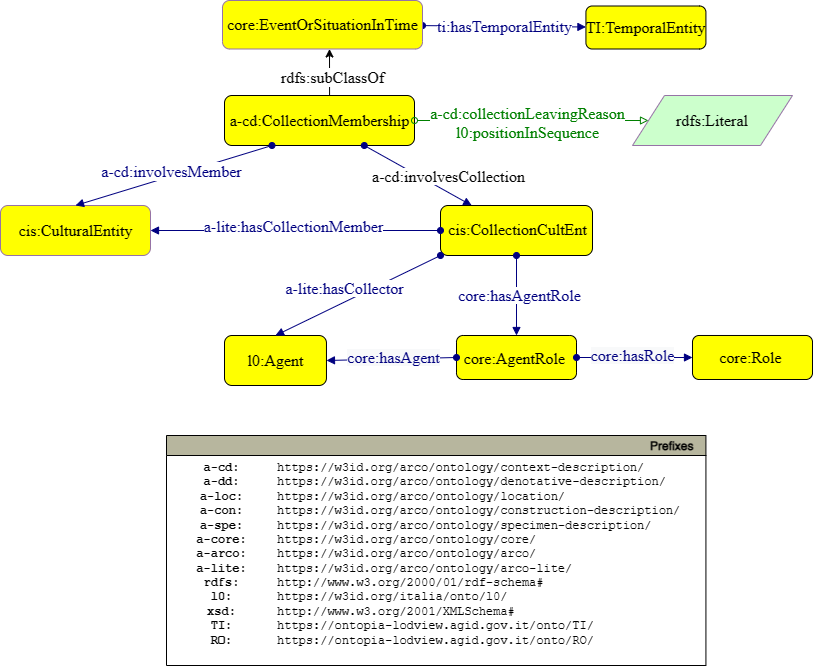

The diagram above was exported from draw.io. Its source (the exported page's mxGraphModel, read from the mxfile embedded in the PNG):
<mxGraphModel dx="706" dy="792" grid="1" gridSize="10" guides="1" tooltips="1" connect="1" arrows="1" fold="1" page="1" pageScale="1" pageWidth="827" pageHeight="1169" math="0" shadow="0">
  <root>
    <mxCell id="0" />
    <mxCell id="1" parent="0" />
    <mxCell id="iSaFvOfiEaiIVYwssvA6-1" value="&lt;font face=&quot;dialog&quot; style=&quot;font-size: 16px&quot;&gt;a-cd:CollectionMembership&lt;br&gt;&lt;/font&gt;" style="graphMlID=n4;shape=rect;rounded=1;arcsize=30;strokeWidth=1.0;fontFamily=Helvetica;fontSize=12;align=center;html=1;fillColor=#FFFF00;" parent="1" vertex="1">
      <mxGeometry x="402" y="340" width="190" height="50" as="geometry" />
    </mxCell>
    <mxCell id="iSaFvOfiEaiIVYwssvA6-2" value="&lt;font face=&quot;dialog&quot; style=&quot;font-size: 16px&quot;&gt;cis:CulturalEntity&lt;/font&gt;&lt;font face=&quot;dialog&quot; style=&quot;font-size: 16px&quot;&gt;&lt;br&gt;&lt;/font&gt;" style="graphMlID=n4;shape=rect;rounded=1;arcsize=30;fillColor=#FFFF00;strokeColor=#9673a6;strokeWidth=1.0;fontFamily=Helvetica;fontSize=12;fontColor=#000000;align=center;html=1;" parent="1" vertex="1">
      <mxGeometry x="178" y="450" width="150" height="50" as="geometry" />
    </mxCell>
    <mxCell id="iSaFvOfiEaiIVYwssvA6-7" value="" style="graphMlID=e0;rounded=0;endArrow=block;strokeColor=#000080;strokeWidth=1.0;startArrow=oval;startFill=1;endFill=1;exitX=0.25;exitY=1;exitDx=0;exitDy=0;entryX=0.5;entryY=0;entryDx=0;entryDy=0;" parent="1" source="iSaFvOfiEaiIVYwssvA6-1" target="iSaFvOfiEaiIVYwssvA6-2" edge="1">
      <mxGeometry relative="1" as="geometry">
        <mxPoint x="348" y="250" as="sourcePoint" />
        <mxPoint x="108" y="360" as="targetPoint" />
      </mxGeometry>
    </mxCell>
    <mxCell id="iSaFvOfiEaiIVYwssvA6-8" value="&lt;span style=&quot;&quot;&gt;a-cd:involvesMember&lt;/span&gt;" style="text;html=1;spacing=0;align=center;fontFamily=dialog;fontSize=16;fontStyle=0;fontColor=#000080;labelBackgroundColor=default;strokeWidth=0;" parent="iSaFvOfiEaiIVYwssvA6-7" vertex="1">
      <mxGeometry width="116.953125" height="22.84375" relative="1" as="geometry">
        <mxPoint x="-60" y="-18" as="offset" />
      </mxGeometry>
    </mxCell>
    <mxCell id="iSaFvOfiEaiIVYwssvA6-12" value="&lt;span style=&quot;white-space: nowrap&quot;&gt;&lt;font face=&quot;dialog&quot;&gt;&lt;span style=&quot;font-size: 16px&quot;&gt;rdfs:Literal&lt;/span&gt;&lt;/font&gt;&lt;br&gt;&lt;/span&gt;" style="shape=parallelogram;perimeter=parallelogramPerimeter;whiteSpace=wrap;html=1;fillColor=#CCFFCC;strokeColor=#9673a6;" parent="1" vertex="1">
      <mxGeometry x="810" y="340" width="160" height="50" as="geometry" />
    </mxCell>
    <mxCell id="iSaFvOfiEaiIVYwssvA6-13" value="" style="graphMlID=e2;rounded=0;endArrow=block;strokeColor=#008000;strokeWidth=1.0;startArrow=oval;startFill=0;endFill=0;exitX=1;exitY=0.5;exitDx=0;exitDy=0;" parent="1" source="iSaFvOfiEaiIVYwssvA6-1" target="iSaFvOfiEaiIVYwssvA6-12" edge="1">
      <mxGeometry relative="1" as="geometry">
        <mxPoint x="278" y="310" as="sourcePoint" />
        <mxPoint x="780" y="230" as="targetPoint" />
      </mxGeometry>
    </mxCell>
    <mxCell id="iSaFvOfiEaiIVYwssvA6-14" value="&lt;span style=&quot;background-color: rgb(255, 255, 255);&quot;&gt;a-cd:collectionLeavingReason&lt;br&gt;l0:positionInSequence&lt;/span&gt;&lt;span style=&quot;background-color: rgb(255 , 255 , 255)&quot;&gt;&lt;br&gt;&lt;/span&gt;" style="text;html=1;spacing=0;align=center;fontFamily=dialog;fontSize=16;fontStyle=0;fontColor=#008000" parent="iSaFvOfiEaiIVYwssvA6-13" vertex="1">
      <mxGeometry width="102.82" height="30" relative="1" as="geometry">
        <mxPoint x="-55" y="-21" as="offset" />
      </mxGeometry>
    </mxCell>
    <mxCell id="iSaFvOfiEaiIVYwssvA6-15" value="" style="graphMlID=e5;rounded=0;endArrow=block;strokeColor=#000080;strokeWidth=1.0;startArrow=oval;startFill=1;endFill=1;" parent="1" source="iSaFvOfiEaiIVYwssvA6-1" target="iSaFvOfiEaiIVYwssvA6-17" edge="1">
      <mxGeometry relative="1" as="geometry">
        <mxPoint x="314.0533333333333" y="405" as="sourcePoint" />
        <mxPoint x="488" y="520" as="targetPoint" />
      </mxGeometry>
    </mxCell>
    <mxCell id="iSaFvOfiEaiIVYwssvA6-16" value="&lt;span style=&quot;background-color: rgb(255, 255, 255);&quot;&gt;a-cd:involvesCollection&lt;/span&gt;" style="text;html=1;spacing=0;align=center;fontFamily=dialog;fontSize=16;fontStyle=0;" parent="iSaFvOfiEaiIVYwssvA6-15" vertex="1">
      <mxGeometry width="130" height="22.84" relative="1" as="geometry">
        <mxPoint x="-35" y="-13" as="offset" />
      </mxGeometry>
    </mxCell>
    <mxCell id="iSaFvOfiEaiIVYwssvA6-17" style="graphMlID=n4;shape=rect;rounded=1;arcsize=30;fillColor=#ffff00;strokeColor=#000000;strokeWidth=1.0;labelBackgroundColor=#FFFFFF;" parent="1" vertex="1">
      <mxGeometry x="618" y="450" width="152" height="50" as="geometry" />
    </mxCell>
    <mxCell id="iSaFvOfiEaiIVYwssvA6-18" value="cis:CollectionCultEnt" style="text;html=1;spacing=0;align=center;fontFamily=dialog;fontSize=16;fontStyle=0;fontColor=#000000;labelBackgroundColor=none;" parent="iSaFvOfiEaiIVYwssvA6-17" vertex="1">
      <mxGeometry x="34.42" y="9.52" width="85.58" height="25.96" as="geometry" />
    </mxCell>
    <mxCell id="iSaFvOfiEaiIVYwssvA6-20" style="rounded=0;orthogonalLoop=1;jettySize=auto;html=1;exitX=0.553;exitY=-0.003;exitDx=0;exitDy=0;entryX=0.5;entryY=1;entryDx=0;entryDy=0;exitPerimeter=0;" parent="1" source="iSaFvOfiEaiIVYwssvA6-1" edge="1">
      <mxGeometry relative="1" as="geometry">
        <mxPoint x="423" y="250" as="sourcePoint" />
        <mxPoint x="507" y="293.5" as="targetPoint" />
      </mxGeometry>
    </mxCell>
    <mxCell id="iSaFvOfiEaiIVYwssvA6-21" value="&lt;span style=&quot;font-family: &amp;#34;dialog&amp;#34; ; font-size: 16px&quot;&gt;rdfs:subClassOf&lt;/span&gt;" style="edgeLabel;html=1;align=center;verticalAlign=middle;resizable=0;points=[];" parent="iSaFvOfiEaiIVYwssvA6-20" vertex="1" connectable="0">
      <mxGeometry x="-0.2404" y="-2" relative="1" as="geometry">
        <mxPoint as="offset" />
      </mxGeometry>
    </mxCell>
    <mxCell id="iSaFvOfiEaiIVYwssvA6-25" value="" style="graphMlID=e0;rounded=0;endArrow=block;strokeColor=#000080;strokeWidth=1.0;startArrow=oval;startFill=1;endFill=1;exitX=0;exitY=0.5;exitDx=0;exitDy=0;entryX=1;entryY=0.5;entryDx=0;entryDy=0;" parent="1" source="iSaFvOfiEaiIVYwssvA6-17" target="iSaFvOfiEaiIVYwssvA6-2" edge="1">
      <mxGeometry relative="1" as="geometry">
        <mxPoint x="263" y="470" as="sourcePoint" />
        <mxPoint x="459.5" y="400" as="targetPoint" />
      </mxGeometry>
    </mxCell>
    <mxCell id="iSaFvOfiEaiIVYwssvA6-26" value="&lt;span style=&quot;background-color: rgb(255, 255, 255);&quot;&gt;a-lite:hasCollectionMember&lt;/span&gt;" style="text;html=1;spacing=0;align=center;fontFamily=dialog;fontSize=16;fontStyle=0;fontColor=#000080" parent="iSaFvOfiEaiIVYwssvA6-25" vertex="1">
      <mxGeometry width="116.953125" height="22.84375" relative="1" as="geometry">
        <mxPoint x="-60" y="-18" as="offset" />
      </mxGeometry>
    </mxCell>
    <mxCell id="9TyyH9aQ10uRU8p5jCKF-3" style="graphMlID=n4;shape=rect;rounded=1;arcsize=30;fillColor=#ffff00;strokeColor=#000000;strokeWidth=1.0;labelBackgroundColor=#FFFFFF;" parent="1" vertex="1">
      <mxGeometry x="402" y="580" width="101.97" height="50" as="geometry" />
    </mxCell>
    <mxCell id="9TyyH9aQ10uRU8p5jCKF-4" value="l0:Agent" style="text;html=1;spacing=0;align=center;fontFamily=dialog;fontSize=16;fontStyle=0;fontColor=#000000" parent="9TyyH9aQ10uRU8p5jCKF-3" vertex="1">
      <mxGeometry x="23.091768146755655" y="11.187263257575758" width="55.786463706488625" height="25.958806818181817" as="geometry" />
    </mxCell>
    <mxCell id="9TyyH9aQ10uRU8p5jCKF-5" value="" style="graphMlID=e5;rounded=0;endArrow=block;strokeColor=#000080;strokeWidth=1.0;startArrow=oval;startFill=1;endFill=1;" parent="1" source="9TyyH9aQ10uRU8p5jCKF-9" target="9TyyH9aQ10uRU8p5jCKF-7" edge="1">
      <mxGeometry relative="1" as="geometry">
        <mxPoint x="548" y="350" as="sourcePoint" />
        <mxPoint x="770" y="310" as="targetPoint" />
      </mxGeometry>
    </mxCell>
    <mxCell id="9TyyH9aQ10uRU8p5jCKF-6" value="&lt;span style=&quot;background-color: rgb(255 , 255 , 255)&quot;&gt;ti:hasTemporalEntity&lt;/span&gt;" style="text;html=1;spacing=0;align=center;fontFamily=dialog;fontSize=16;fontStyle=0;fontColor=#000080" parent="9TyyH9aQ10uRU8p5jCKF-5" vertex="1">
      <mxGeometry width="80" height="22.84" relative="1" as="geometry">
        <mxPoint x="-39.94472023794469" y="-14.000031000981128" as="offset" />
      </mxGeometry>
    </mxCell>
    <mxCell id="9TyyH9aQ10uRU8p5jCKF-7" value="&lt;font face=&quot;dialog&quot; style=&quot;font-size: 16px&quot;&gt;TI:TemporalEntity&lt;br&gt;&lt;/font&gt;" style="graphMlID=n4;shape=rect;rounded=1;arcsize=30;fillColor=#FFFF00;strokeColor=#000000;strokeWidth=1.0;fontFamily=Helvetica;fontSize=12;fontColor=#000000;align=center;html=1;" parent="1" vertex="1">
      <mxGeometry x="763.42" y="250.5" width="120" height="43" as="geometry" />
    </mxCell>
    <mxCell id="9TyyH9aQ10uRU8p5jCKF-9" value="&lt;font face=&quot;dialog&quot;&gt;core:EventOrSituationInTime&lt;/font&gt;" style="graphMlID=n4;shape=rect;rounded=1;arcsize=30;fillColor=#FFFF00;strokeColor=#9673a6;strokeWidth=1.0;fontFamily=Helvetica;fontSize=16;fontColor=#000000;align=center;html=1;" parent="1" vertex="1">
      <mxGeometry x="400" y="245" width="200" height="48.5" as="geometry" />
    </mxCell>
    <mxCell id="9TyyH9aQ10uRU8p5jCKF-12" value="" style="graphMlID=e5;rounded=0;endArrow=block;strokeColor=#000080;strokeWidth=1.0;startArrow=oval;startFill=1;endFill=1;entryX=0.5;entryY=0;entryDx=0;entryDy=0;exitX=0;exitY=1;exitDx=0;exitDy=0;" parent="1" source="iSaFvOfiEaiIVYwssvA6-17" target="9TyyH9aQ10uRU8p5jCKF-3" edge="1">
      <mxGeometry relative="1" as="geometry">
        <mxPoint x="758.732" y="535.8399999999999" as="sourcePoint" />
        <mxPoint x="669.6666666666665" y="545" as="targetPoint" />
      </mxGeometry>
    </mxCell>
    <mxCell id="9TyyH9aQ10uRU8p5jCKF-13" value="&lt;span style=&quot;background-color: rgb(255, 255, 255);&quot;&gt;a-lite:hasCollector&lt;/span&gt;" style="text;html=1;spacing=0;align=center;fontFamily=dialog;fontSize=16;fontStyle=0;fontColor=#000080" parent="9TyyH9aQ10uRU8p5jCKF-12" vertex="1">
      <mxGeometry width="130" height="22.84" relative="1" as="geometry">
        <mxPoint x="-78" y="-21" as="offset" />
      </mxGeometry>
    </mxCell>
    <mxCell id="rgknLct2BD5Wy36OcqZX-1" style="graphMlID=n4;shape=rect;rounded=1;arcsize=30;fillColor=#ffff00;strokeColor=#000000;strokeWidth=1.0" parent="1" vertex="1">
      <mxGeometry x="634" y="580" width="120" height="44" as="geometry" />
    </mxCell>
    <mxCell id="rgknLct2BD5Wy36OcqZX-2" value="core:AgentRole" style="text;html=1;spacing=0;align=center;fontFamily=dialog;fontSize=16;fontStyle=0;fontColor=#000000" parent="rgknLct2BD5Wy36OcqZX-1" vertex="1">
      <mxGeometry x="24.732744603721557" y="8.578125" width="65.65044272608252" height="22.84375" as="geometry" />
    </mxCell>
    <mxCell id="rgknLct2BD5Wy36OcqZX-4" value="" style="graphMlID=e0;rounded=0;endArrow=block;strokeColor=#000080;strokeWidth=1.0;startArrow=oval;startFill=1;endFill=1;exitX=0.5;exitY=1;exitDx=0;exitDy=0;entryX=0.5;entryY=0;entryDx=0;entryDy=0;" parent="1" source="iSaFvOfiEaiIVYwssvA6-17" target="rgknLct2BD5Wy36OcqZX-1" edge="1">
      <mxGeometry relative="1" as="geometry">
        <mxPoint x="440" y="240.08183758898736" as="sourcePoint" />
        <mxPoint x="550" y="580" as="targetPoint" />
      </mxGeometry>
    </mxCell>
    <mxCell id="rgknLct2BD5Wy36OcqZX-5" value="&lt;span style=&quot;color: rgb(0, 0, 128); font-family: dialog; font-size: 16px; background-color: rgb(255, 255, 255);&quot;&gt;core:hasAgentRole&lt;/span&gt;" style="text;html=1;align=center;verticalAlign=middle;resizable=0;points=[];labelBackgroundColor=none;" parent="rgknLct2BD5Wy36OcqZX-4" connectable="0" vertex="1">
      <mxGeometry x="-0.0174" y="2" relative="1" as="geometry">
        <mxPoint as="offset" />
      </mxGeometry>
    </mxCell>
    <mxCell id="rgknLct2BD5Wy36OcqZX-6" value="" style="graphMlID=e0;rounded=0;endArrow=block;strokeColor=#000080;strokeWidth=1.0;startArrow=oval;startFill=1;endFill=1;exitX=0;exitY=0.5;exitDx=0;exitDy=0;entryX=1;entryY=0.5;entryDx=0;entryDy=0;" parent="1" source="rgknLct2BD5Wy36OcqZX-1" target="9TyyH9aQ10uRU8p5jCKF-3" edge="1">
      <mxGeometry relative="1" as="geometry">
        <mxPoint x="590" y="390.08183758898736" as="sourcePoint" />
        <mxPoint x="741" y="390" as="targetPoint" />
      </mxGeometry>
    </mxCell>
    <mxCell id="rgknLct2BD5Wy36OcqZX-7" value="&lt;span style=&quot;color: rgb(0 , 0 , 128) ; font-family: &amp;quot;dialog&amp;quot; ; font-size: 16px ; background-color: rgb(248 , 249 , 250)&quot;&gt;core:hasAgent&lt;/span&gt;" style="text;html=1;align=center;verticalAlign=middle;resizable=0;points=[];labelBackgroundColor=#ffffff;" parent="rgknLct2BD5Wy36OcqZX-6" connectable="0" vertex="1">
      <mxGeometry x="-0.0174" y="2" relative="1" as="geometry">
        <mxPoint y="-4" as="offset" />
      </mxGeometry>
    </mxCell>
    <mxCell id="rgknLct2BD5Wy36OcqZX-9" style="graphMlID=n4;shape=rect;rounded=1;arcsize=30;fillColor=#ffff00;strokeColor=#000000;strokeWidth=1.0" parent="1" vertex="1">
      <mxGeometry x="870" y="580" width="120" height="44" as="geometry" />
    </mxCell>
    <mxCell id="rgknLct2BD5Wy36OcqZX-10" value="core:Role" style="text;html=1;spacing=0;align=center;fontFamily=dialog;fontSize=16;fontStyle=0;fontColor=#000000" parent="rgknLct2BD5Wy36OcqZX-9" vertex="1">
      <mxGeometry x="24.732744603721557" y="7.578125" width="65.65044272608252" height="22.84375" as="geometry" />
    </mxCell>
    <mxCell id="rgknLct2BD5Wy36OcqZX-3" value="&lt;span style=&quot;font-family: &amp;quot;dialog&amp;quot; ; font-size: 16px ; background-color: rgb(248 , 249 , 250)&quot;&gt;&lt;font color=&quot;#000080&quot;&gt;core:hasRole&lt;/font&gt;&lt;/span&gt;" style="graphMlID=e0;rounded=0;endArrow=block;strokeColor=#000080;strokeWidth=1.0;startArrow=oval;startFill=1;endFill=1;fontFamily=Helvetica;fontSize=11;fontColor=#000000;align=center;html=1;exitX=1;exitY=0.5;exitDx=0;exitDy=0;entryX=0;entryY=0.5;entryDx=0;entryDy=0;" parent="1" source="rgknLct2BD5Wy36OcqZX-1" target="rgknLct2BD5Wy36OcqZX-9" edge="1">
      <mxGeometry x="-0.0345" y="2" relative="1" as="geometry">
        <mxPoint x="703.0693921463153" y="654" as="sourcePoint" />
        <mxPoint x="703" y="711" as="targetPoint" />
        <mxPoint as="offset" />
      </mxGeometry>
    </mxCell>
    <mxCell id="K4kYIhZuFgSwDs39TySY-1" value="Prefixes" style="graphMlID=n0;shape=swimlane;startSize=20;fillColor=#b7b69e;strokeColor=#000000;strokeWidth=1.0;align=right;spacingRight=10;fontStyle=1" parent="1" vertex="1">
      <mxGeometry x="344" y="680" width="539.4164524373498" height="230" as="geometry" />
    </mxCell>
    <mxCell id="K4kYIhZuFgSwDs39TySY-2" value="&lt;b&gt;a-cd:&lt;br&gt;a-dd:&lt;br&gt;a-loc:&lt;br&gt;a-con:&lt;br&gt;a-spe:&lt;br&gt;&lt;/b&gt;&lt;b&gt;a-core:&lt;br&gt;a-arco:&lt;br&gt;&lt;/b&gt;&lt;b&gt;a-lite:&lt;br&gt;rdfs:&lt;br&gt;l0:&lt;br&gt;xsd:&lt;br&gt;TI:&lt;br&gt;RO:&lt;br&gt;&lt;/b&gt;" style="text;html=1;align=center;verticalAlign=middle;resizable=0;points=[];autosize=1;fontFamily=Courier New;" parent="K4kYIhZuFgSwDs39TySY-1" vertex="1">
      <mxGeometry x="19.99645243734973" y="18.999537210490423" width="70" height="200" as="geometry" />
    </mxCell>
    <mxCell id="K4kYIhZuFgSwDs39TySY-3" value="https://w3id.org/arco/ontology/context-description/&lt;br&gt;https://w3id.org/arco/ontology/denotative-description/&lt;br&gt;https://w3id.org/arco/ontology/location/&lt;br&gt;https://w3id.org/arco/ontology/construction-description/&lt;br&gt;https://w3id.org/arco/ontology/specimen-description/&lt;br&gt;https://w3id.org/arco/ontology/core/&lt;br&gt;https://w3id.org/arco/ontology/arco/&lt;br&gt;https://w3id.org/arco/ontology/arco-lite/&lt;br&gt;http://www.w3.org/2000/01/rdf-schema#&lt;br&gt;https://w3id.org/italia/onto/l0/&lt;br&gt;http://www.w3.org/2001/XMLSchema#&lt;br&gt;https://ontopia-lodview.agid.gov.it/onto/TI/&lt;br&gt;https://ontopia-lodview.agid.gov.it/onto/RO/" style="text;html=1;align=left;verticalAlign=middle;resizable=0;points=[];autosize=1;fontFamily=Courier New;" parent="K4kYIhZuFgSwDs39TySY-1" vertex="1">
      <mxGeometry x="109.41645243734973" y="18.999537210490423" width="430" height="200" as="geometry" />
    </mxCell>
  </root>
</mxGraphModel>